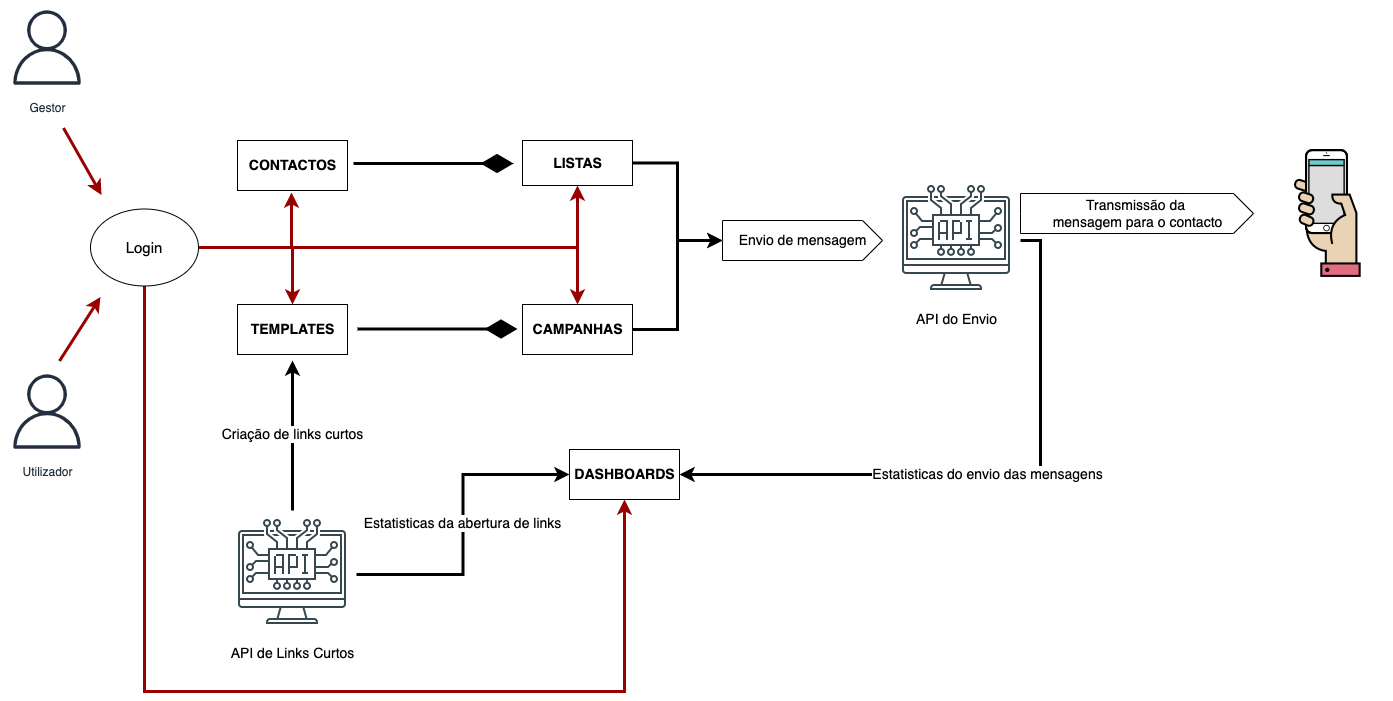

The diagram above was exported from draw.io. Its source (the exported page's mxGraphModel, read from the mxfile embedded in the PNG):
<mxGraphModel dx="1351" dy="740" grid="0" gridSize="10" guides="1" tooltips="1" connect="1" arrows="1" fold="1" page="1" pageScale="1" pageWidth="1654" pageHeight="2336" math="0" shadow="0">
  <root>
    <mxCell id="0" />
    <mxCell id="1" parent="0" />
    <mxCell id="720nIuzFv9bVAhkf0kgR-8" value="Utilizador" style="sketch=0;outlineConnect=0;fontColor=#232F3E;gradientColor=none;strokeColor=#232F3E;fillColor=#ffffff;dashed=0;verticalLabelPosition=bottom;verticalAlign=top;align=center;html=1;fontSize=12;fontStyle=0;aspect=fixed;shape=mxgraph.aws4.resourceIcon;resIcon=mxgraph.aws4.user;" parent="1" vertex="1">
      <mxGeometry x="10" y="371.5" width="93" height="93" as="geometry" />
    </mxCell>
    <mxCell id="HTgbhjMRigsoHMSA-CmJ-7" value="Gestor" style="sketch=0;outlineConnect=0;fontColor=#232F3E;gradientColor=none;strokeColor=#232F3E;fillColor=#ffffff;dashed=0;verticalLabelPosition=bottom;verticalAlign=top;align=center;html=1;fontSize=12;fontStyle=0;aspect=fixed;shape=mxgraph.aws4.resourceIcon;resIcon=mxgraph.aws4.user;" parent="1" vertex="1">
      <mxGeometry x="10" y="7.5" width="93" height="93" as="geometry" />
    </mxCell>
    <mxCell id="zsxcrz5LhN6rxysHO1Pl-46" style="edgeStyle=orthogonalEdgeStyle;rounded=0;orthogonalLoop=1;jettySize=auto;html=1;strokeColor=#990000;strokeWidth=3;fontSize=14;" edge="1" parent="1" source="zsxcrz5LhN6rxysHO1Pl-1">
      <mxGeometry relative="1" as="geometry">
        <mxPoint x="301" y="199" as="targetPoint" />
      </mxGeometry>
    </mxCell>
    <mxCell id="zsxcrz5LhN6rxysHO1Pl-47" style="edgeStyle=orthogonalEdgeStyle;rounded=0;orthogonalLoop=1;jettySize=auto;html=1;exitX=1;exitY=0.5;exitDx=0;exitDy=0;entryX=0.5;entryY=0;entryDx=0;entryDy=0;strokeColor=#990000;strokeWidth=3;fontSize=14;" edge="1" parent="1" source="zsxcrz5LhN6rxysHO1Pl-1" target="zsxcrz5LhN6rxysHO1Pl-36">
      <mxGeometry relative="1" as="geometry" />
    </mxCell>
    <mxCell id="zsxcrz5LhN6rxysHO1Pl-48" style="edgeStyle=orthogonalEdgeStyle;rounded=0;orthogonalLoop=1;jettySize=auto;html=1;exitX=1;exitY=0.5;exitDx=0;exitDy=0;entryX=0.5;entryY=1;entryDx=0;entryDy=0;strokeColor=#990000;strokeWidth=3;fontSize=14;" edge="1" parent="1" source="zsxcrz5LhN6rxysHO1Pl-1" target="zsxcrz5LhN6rxysHO1Pl-34">
      <mxGeometry relative="1" as="geometry" />
    </mxCell>
    <mxCell id="zsxcrz5LhN6rxysHO1Pl-49" style="edgeStyle=orthogonalEdgeStyle;rounded=0;orthogonalLoop=1;jettySize=auto;html=1;exitX=1;exitY=0.5;exitDx=0;exitDy=0;entryX=0.5;entryY=0;entryDx=0;entryDy=0;strokeColor=#990000;strokeWidth=3;fontSize=14;" edge="1" parent="1" source="zsxcrz5LhN6rxysHO1Pl-1" target="zsxcrz5LhN6rxysHO1Pl-37">
      <mxGeometry relative="1" as="geometry" />
    </mxCell>
    <mxCell id="zsxcrz5LhN6rxysHO1Pl-54" style="edgeStyle=orthogonalEdgeStyle;rounded=0;orthogonalLoop=1;jettySize=auto;html=1;exitX=0.5;exitY=1;exitDx=0;exitDy=0;strokeColor=#990000;strokeWidth=3;fontSize=14;" edge="1" parent="1" source="zsxcrz5LhN6rxysHO1Pl-1" target="zsxcrz5LhN6rxysHO1Pl-53">
      <mxGeometry relative="1" as="geometry">
        <Array as="points">
          <mxPoint x="154" y="698" />
          <mxPoint x="634" y="698" />
        </Array>
      </mxGeometry>
    </mxCell>
    <mxCell id="zsxcrz5LhN6rxysHO1Pl-1" value="&lt;font style=&quot;font-size: 15px;&quot;&gt;Login&lt;/font&gt;" style="ellipse;whiteSpace=wrap;html=1;" vertex="1" parent="1">
      <mxGeometry x="100" y="215.5" width="108" height="77" as="geometry" />
    </mxCell>
    <mxCell id="zsxcrz5LhN6rxysHO1Pl-2" value="" style="endArrow=classic;html=1;rounded=0;fontSize=15;strokeWidth=3;strokeColor=#990000;" edge="1" parent="1">
      <mxGeometry width="50" height="50" relative="1" as="geometry">
        <mxPoint x="73" y="134.5" as="sourcePoint" />
        <mxPoint x="111" y="201.5" as="targetPoint" />
      </mxGeometry>
    </mxCell>
    <mxCell id="zsxcrz5LhN6rxysHO1Pl-3" value="" style="endArrow=classic;html=1;rounded=0;fontSize=15;strokeWidth=3;strokeColor=#990000;" edge="1" parent="1">
      <mxGeometry width="50" height="50" relative="1" as="geometry">
        <mxPoint x="69" y="367.5" as="sourcePoint" />
        <mxPoint x="110" y="303.5" as="targetPoint" />
      </mxGeometry>
    </mxCell>
    <mxCell id="zsxcrz5LhN6rxysHO1Pl-33" value="&lt;b&gt;CONTACTOS&lt;/b&gt;" style="html=1;strokeColor=default;fontSize=14;" vertex="1" parent="1">
      <mxGeometry x="247" y="147" width="110" height="50" as="geometry" />
    </mxCell>
    <mxCell id="zsxcrz5LhN6rxysHO1Pl-57" style="edgeStyle=orthogonalEdgeStyle;rounded=0;orthogonalLoop=1;jettySize=auto;html=1;exitX=1;exitY=0.5;exitDx=0;exitDy=0;entryX=0;entryY=0;entryDx=0;entryDy=20;entryPerimeter=0;strokeColor=#000000;strokeWidth=3;fontSize=14;" edge="1" parent="1" source="zsxcrz5LhN6rxysHO1Pl-34" target="zsxcrz5LhN6rxysHO1Pl-55">
      <mxGeometry relative="1" as="geometry" />
    </mxCell>
    <mxCell id="zsxcrz5LhN6rxysHO1Pl-34" value="&lt;b&gt;LISTAS&lt;/b&gt;" style="html=1;strokeColor=default;fontSize=14;" vertex="1" parent="1">
      <mxGeometry x="532" y="147" width="110" height="45" as="geometry" />
    </mxCell>
    <mxCell id="zsxcrz5LhN6rxysHO1Pl-35" value="" style="endArrow=diamondThin;endFill=1;endSize=24;html=1;rounded=0;strokeColor=#000000;strokeWidth=3;fontSize=14;" edge="1" parent="1">
      <mxGeometry width="160" relative="1" as="geometry">
        <mxPoint x="363" y="170" as="sourcePoint" />
        <mxPoint x="523" y="170" as="targetPoint" />
      </mxGeometry>
    </mxCell>
    <mxCell id="zsxcrz5LhN6rxysHO1Pl-36" value="&lt;b&gt;TEMPLATES&lt;/b&gt;" style="html=1;strokeColor=default;fontSize=14;" vertex="1" parent="1">
      <mxGeometry x="247" y="311" width="110" height="50" as="geometry" />
    </mxCell>
    <mxCell id="zsxcrz5LhN6rxysHO1Pl-56" style="edgeStyle=orthogonalEdgeStyle;rounded=0;orthogonalLoop=1;jettySize=auto;html=1;exitX=1;exitY=0.5;exitDx=0;exitDy=0;entryX=0;entryY=0;entryDx=0;entryDy=20;entryPerimeter=0;strokeColor=#000000;strokeWidth=3;fontSize=14;" edge="1" parent="1" source="zsxcrz5LhN6rxysHO1Pl-37" target="zsxcrz5LhN6rxysHO1Pl-55">
      <mxGeometry relative="1" as="geometry" />
    </mxCell>
    <mxCell id="zsxcrz5LhN6rxysHO1Pl-37" value="&lt;b&gt;CAMPANHAS&lt;/b&gt;" style="html=1;strokeColor=default;fontSize=14;" vertex="1" parent="1">
      <mxGeometry x="532" y="311" width="110" height="50" as="geometry" />
    </mxCell>
    <mxCell id="zsxcrz5LhN6rxysHO1Pl-38" value="" style="endArrow=diamondThin;endFill=1;endSize=24;html=1;rounded=0;strokeColor=#000000;strokeWidth=3;fontSize=14;" edge="1" parent="1">
      <mxGeometry width="160" relative="1" as="geometry">
        <mxPoint x="367" y="335.5" as="sourcePoint" />
        <mxPoint x="527" y="335.5" as="targetPoint" />
      </mxGeometry>
    </mxCell>
    <mxCell id="zsxcrz5LhN6rxysHO1Pl-59" value="Estatisticas do envio das mensagens" style="edgeStyle=orthogonalEdgeStyle;rounded=0;orthogonalLoop=1;jettySize=auto;html=1;exitX=1;exitY=0.5;exitDx=0;exitDy=0;entryX=1;entryY=0.5;entryDx=0;entryDy=0;strokeColor=#000000;strokeWidth=3;fontSize=14;" edge="1" parent="1" source="zsxcrz5LhN6rxysHO1Pl-50" target="zsxcrz5LhN6rxysHO1Pl-53">
      <mxGeometry relative="1" as="geometry" />
    </mxCell>
    <mxCell id="zsxcrz5LhN6rxysHO1Pl-50" value="API do Envio" style="shape=image;html=1;verticalAlign=top;verticalLabelPosition=bottom;labelBackgroundColor=#ffffff;imageAspect=0;aspect=fixed;image=https://cdn0.iconfinder.com/data/icons/thin-line-icons-for-seo-and-development-1/64/Programming_Development_Api-128.png;rounded=1;strokeColor=default;fontSize=14;" vertex="1" parent="1">
      <mxGeometry x="902" y="183" width="128" height="128" as="geometry" />
    </mxCell>
    <mxCell id="zsxcrz5LhN6rxysHO1Pl-52" value="Criação de links curtos" style="edgeStyle=orthogonalEdgeStyle;rounded=0;orthogonalLoop=1;jettySize=auto;html=1;strokeColor=#000000;strokeWidth=3;fontSize=14;" edge="1" parent="1" source="zsxcrz5LhN6rxysHO1Pl-51">
      <mxGeometry relative="1" as="geometry">
        <mxPoint x="302" y="367" as="targetPoint" />
      </mxGeometry>
    </mxCell>
    <mxCell id="zsxcrz5LhN6rxysHO1Pl-58" value="Estatisticas da abertura de links" style="edgeStyle=orthogonalEdgeStyle;rounded=0;orthogonalLoop=1;jettySize=auto;html=1;exitX=1;exitY=0.5;exitDx=0;exitDy=0;entryX=0;entryY=0.5;entryDx=0;entryDy=0;strokeColor=#000000;strokeWidth=3;fontSize=14;" edge="1" parent="1" source="zsxcrz5LhN6rxysHO1Pl-51" target="zsxcrz5LhN6rxysHO1Pl-53">
      <mxGeometry relative="1" as="geometry" />
    </mxCell>
    <mxCell id="zsxcrz5LhN6rxysHO1Pl-51" value="API de Links Curtos" style="shape=image;html=1;verticalAlign=top;verticalLabelPosition=bottom;labelBackgroundColor=#ffffff;imageAspect=0;aspect=fixed;image=https://cdn0.iconfinder.com/data/icons/thin-line-icons-for-seo-and-development-1/64/Programming_Development_Api-128.png;rounded=1;strokeColor=default;fontSize=14;" vertex="1" parent="1">
      <mxGeometry x="238" y="517" width="128" height="128" as="geometry" />
    </mxCell>
    <mxCell id="zsxcrz5LhN6rxysHO1Pl-53" value="&lt;b&gt;DASHBOARDS&lt;/b&gt;" style="html=1;strokeColor=default;fontSize=14;" vertex="1" parent="1">
      <mxGeometry x="579" y="456" width="110" height="50" as="geometry" />
    </mxCell>
    <mxCell id="zsxcrz5LhN6rxysHO1Pl-55" value="Envio de mensagem" style="html=1;shape=mxgraph.infographic.ribbonSimple;notch1=0;notch2=20;align=center;verticalAlign=middle;fontSize=14;fontStyle=0;fillColor=#FFFFFF;rounded=1;strokeColor=default;" vertex="1" parent="1">
      <mxGeometry x="732" y="227" width="160" height="40" as="geometry" />
    </mxCell>
    <mxCell id="zsxcrz5LhN6rxysHO1Pl-60" value="" style="shape=image;html=1;verticalAlign=top;verticalLabelPosition=bottom;labelBackgroundColor=#ffffff;imageAspect=0;aspect=fixed;image=https://cdn2.iconfinder.com/data/icons/mobile-and-internet-business/499/mobile_in_hand-128.png;rounded=1;strokeColor=default;fontSize=14;" vertex="1" parent="1">
      <mxGeometry x="1273" y="156" width="128" height="128" as="geometry" />
    </mxCell>
    <mxCell id="zsxcrz5LhN6rxysHO1Pl-62" value="Transmissão da &lt;br&gt;mensagem para o contacto" style="html=1;shape=mxgraph.infographic.ribbonSimple;notch1=0;notch2=20;align=center;verticalAlign=middle;fontSize=14;fontStyle=0;fillColor=#FFFFFF;rounded=1;strokeColor=default;" vertex="1" parent="1">
      <mxGeometry x="1030" y="200" width="233" height="40" as="geometry" />
    </mxCell>
  </root>
</mxGraphModel>